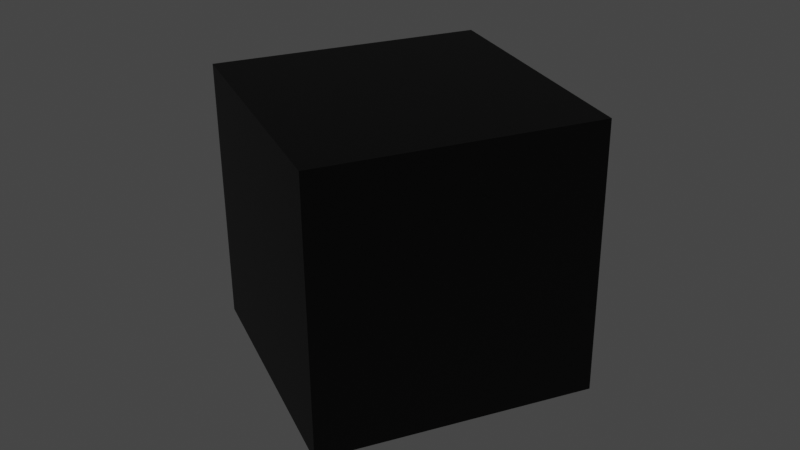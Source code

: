 # Source: cube.blend  (saved by Blender 3.0.42; exported with 4.5.12 LTS)
import bpy
from mathutils import Matrix  # noqa: F401  (used for matrix-valued properties, if any)

bpy.ops.wm.read_factory_settings(use_empty=True)
scene = bpy.context.scene
scene.name = 'Scene'

# ---- collections
col_collection = bpy.data.collections.new('Collection'); scene.collection.children.link(col_collection)

# ---- materials (node trees are filled in below, after node groups)
mat_material = bpy.data.materials.new('Material')
mat_material.use_transparent_shadow = False
mat_black_001 = bpy.data.materials.new('Black.001')
mat_black_001.use_transparent_shadow = False

# ---- material node trees
mat_material.use_nodes = True; mat_material.node_tree.nodes.clear()
_N = mat_material.node_tree.nodes; _L = mat_material.node_tree.links
n0 = _N.new('ShaderNodeBsdfPrincipled'); n0.name = 'Principled BSDF'; n0.location = (10, 300)
n0.distribution = 'GGX'
n0.subsurface_method = 'RANDOM_WALK_SKIN'
n0.inputs[0].default_value = (0.0, 0.0, 0.0, 1.0)
n0.inputs[3].default_value = 1.45
n0.inputs[27].default_value = (0.0, 0.0, 0.0, 1.0)
n0.inputs[28].default_value = 1.0
n1 = _N.new('ShaderNodeOutputMaterial'); n1.name = 'Material Output'; n1.location = (300, 300)
_L.new(n0.outputs[0], n1.inputs[0])
n1.is_active_output = True

# ---- world
world_world = bpy.data.worlds.new('World'); scene.world = world_world
world_world.use_nodes = True; world_world.node_tree.nodes.clear()
_N = world_world.node_tree.nodes; _L = world_world.node_tree.links
n0 = _N.new('ShaderNodeOutputWorld'); n0.name = 'World Output'; n0.location = (300, 300)
n1 = _N.new('ShaderNodeBackground'); n1.name = 'Background'; n1.location = (10, 300)
n1.inputs[0].default_value = (0.05088, 0.05088, 0.05088, 1.0)
_L.new(n1.outputs[0], n0.inputs[0])
n0.is_active_output = True
world_world.color = (0.05088, 0.05088, 0.05088)
world_world.use_sun_shadow = False
world_world.sun_shadow_jitter_overblur = 0.0

# ---- cameras
cam_camera = bpy.data.cameras.new('Camera')
cam_camera.clip_end = 100.0
cam_camera.ortho_scale = 7.314

# ---- lights
light_light = bpy.data.lights.new('Light', 'POINT')
light_light.transmission_factor = 0.0
light_light.energy = 1000.0
light_light.shadow_soft_size = 0.1
light_light.shadow_maximum_resolution = 0.006
light_light.use_absolute_resolution = True

# ---- meshes
me_cube = bpy.data.meshes.new('Cube')
me_cube.from_pydata([(1.0, 1.0, 1.0), (1.0, 1.0, -1.0), (1.0, -1.0, 1.0), (1.0, -1.0, -1.0), (-1.0, 1.0, 1.0), (-1.0, 1.0, -1.0), (-1.0, -1.0, 1.0), (-1.0, -1.0, -1.0)], [], [(0, 4, 6, 2), (3, 2, 6, 7), (7, 6, 4, 5), (5, 1, 3, 7), (1, 0, 2, 3), (5, 4, 0, 1)])
_uv = me_cube.uv_layers.new(name='UVMap')
_uv.uv.foreach_set('vector', [0.625, 0.5, 0.875, 0.5, 0.875, 0.75, 0.625, 0.75, 0.375, 0.75, 0.625, 0.75, 0.625, 1.0, 0.375, 1.0, 0.375, 0.0, 0.625, 0.0, 0.625, 0.25, 0.375, 0.25, 0.125, 0.5, 0.375, 0.5, 0.375, 0.75, 0.125, 0.75, 0.375, 0.5, 0.625, 0.5, 0.625, 0.75, 0.375, 0.75, 0.375, 0.25, 0.625, 0.25, 0.625, 0.5, 0.375, 0.5])
me_cube.materials.append(mat_material)
me_cube.use_remesh_preserve_volume = False
me_cube.use_remesh_preserve_attributes = False
me_cube.use_mirror_vertex_groups = False
me_cube.update()

# ---- objects
ob_cube = bpy.data.objects.new('Cube', me_cube)
ob_light = bpy.data.objects.new('Light', light_light)
ob_camera = bpy.data.objects.new('Camera', cam_camera)
ob_line_art = bpy.data.objects.new('Line Art', None)

# ---- transforms, parenting, visibility, modifiers, constraints
ob_cube.location = (0.0, 0.0, 0.0)
ob_cube.scale = (10.0, 10.0, 10.0)
ob_cube.lock_rotations_4d = False
ob_cube.empty_display_type = 'ARROWS'
ob_cube.lineart.crease_threshold = 0.0
_m = ob_cube.modifiers.new('ParticleSystem', 'PARTICLE_SYSTEM')
ob_light.location = (4.076, 1.005, 5.904)
ob_light.rotation_euler = (0.6503, 0.05522, 1.866)
ob_light.lock_rotations_4d = False
ob_light.empty_display_type = 'ARROWS'
ob_light.color = (0.0, 0.0, 0.0, 0.0)
ob_light.lineart.crease_threshold = 0.0
ob_camera.location = (25.73, 64.01, 34.96)
ob_camera.rotation_euler = (1.102, 0.008593, 2.755)
ob_camera.lock_rotations_4d = False
ob_camera.empty_display_type = 'ARROWS'
ob_camera.color = (0.0, 0.0, 0.0, 0.0)
ob_camera.display_type = 'WIRE'
ob_camera.lineart.crease_threshold = 0.0
ob_line_art.location = (0.0, 0.0, 0.0)
ob_line_art.empty_image_offset = (0.0, 0.0)
ob_line_art.color = (0.0, 0.0, 0.0, 1.0)
ob_line_art.show_in_front = True
_m = ob_line_art.modifiers.new('Line Art', 'LINEART')
_m.show_render = True
_m.split_angle = 1.047
_m.smooth_tolerance = 0.2
_m.use_output_vertex_group_match_by_name = False
_m.use_face_mark_keep_contour = False
_m.source_type = 'OBJECT'
_m.source_object = ob_cube
_m.use_contour = True
_m.use_loose = True
_m.use_crease = True
_m.use_material = True
_m.use_edge_mark = True
_m.use_intersection = True
_m.target_layer = 'Lines'
_m.target_material = mat_black_001
_m.is_baked = True
_m.overscan = 0.0
_m.radius = 0.0125

# ---- collection membership
col_collection.objects.link(ob_cube)
col_collection.objects.link(ob_light)
col_collection.objects.link(ob_camera)
col_collection.objects.link(ob_line_art)

# ---- scene / render settings (as saved in the file)
scene.camera = ob_camera
scene.frame_start = 1; scene.frame_end = 250; scene.frame_set(114)
scene.render.engine = 'BLENDER_EEVEE_NEXT'
scene.cycles.sampling_pattern = 'TABULATED_SOBOL'
scene.cycles.use_light_tree = False
scene.view_settings.view_transform = 'Filmic'
scene.unit_settings.scale_length = 0.1
bpy.context.view_layer.update()
